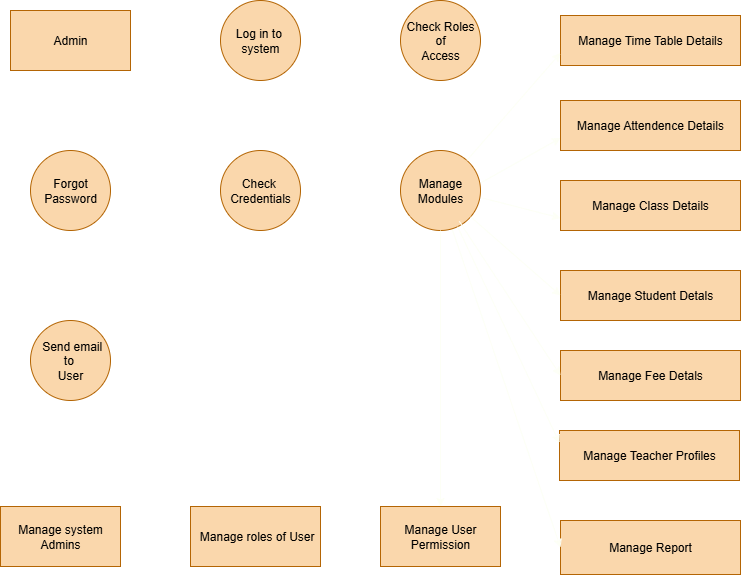

The diagram above was exported from draw.io. Its source (the exported page's mxGraphModel, read from the mxfile embedded in the PNG):
<mxGraphModel dx="1026" dy="1676" grid="1" gridSize="10" guides="1" tooltips="1" connect="1" arrows="1" fold="1" page="1" pageScale="1" pageWidth="827" pageHeight="1169" math="0" shadow="0">
  <root>
    <mxCell id="0" />
    <mxCell id="1" parent="0" />
    <mxCell id="CubyhEKz0OqUXnQbu3QI-49" value="" style="edgeStyle=orthogonalEdgeStyle;rounded=0;orthogonalLoop=1;jettySize=auto;html=1;strokeColor=#FFFFFF;" edge="1" parent="1" source="CubyhEKz0OqUXnQbu3QI-22" target="CubyhEKz0OqUXnQbu3QI-27">
      <mxGeometry relative="1" as="geometry" />
    </mxCell>
    <mxCell id="CubyhEKz0OqUXnQbu3QI-50" value="" style="edgeStyle=orthogonalEdgeStyle;rounded=0;orthogonalLoop=1;jettySize=auto;html=1;strokeColor=#FFFFFF;" edge="1" parent="1" source="CubyhEKz0OqUXnQbu3QI-22" target="CubyhEKz0OqUXnQbu3QI-25">
      <mxGeometry relative="1" as="geometry" />
    </mxCell>
    <mxCell id="CubyhEKz0OqUXnQbu3QI-22" value="Admin" style="rounded=0;whiteSpace=wrap;html=1;strokeColor=#b46504;fillColor=#fad7ac;" vertex="1" parent="1">
      <mxGeometry x="60" y="-1110" width="120" height="60" as="geometry" />
    </mxCell>
    <mxCell id="CubyhEKz0OqUXnQbu3QI-51" value="" style="edgeStyle=orthogonalEdgeStyle;rounded=0;orthogonalLoop=1;jettySize=auto;html=1;strokeColor=#FFFFFF;" edge="1" parent="1" source="CubyhEKz0OqUXnQbu3QI-25" target="CubyhEKz0OqUXnQbu3QI-26">
      <mxGeometry relative="1" as="geometry" />
    </mxCell>
    <mxCell id="CubyhEKz0OqUXnQbu3QI-52" value="" style="edgeStyle=orthogonalEdgeStyle;rounded=0;orthogonalLoop=1;jettySize=auto;html=1;strokeColor=#FFFFFF;" edge="1" parent="1" source="CubyhEKz0OqUXnQbu3QI-25" target="CubyhEKz0OqUXnQbu3QI-28">
      <mxGeometry relative="1" as="geometry" />
    </mxCell>
    <mxCell id="CubyhEKz0OqUXnQbu3QI-25" value="Log in to&amp;nbsp;&lt;br&gt;system" style="ellipse;whiteSpace=wrap;html=1;aspect=fixed;fillColor=#fad7ac;strokeColor=#b46504;" vertex="1" parent="1">
      <mxGeometry x="270" y="-1120" width="80" height="80" as="geometry" />
    </mxCell>
    <mxCell id="CubyhEKz0OqUXnQbu3QI-53" value="" style="edgeStyle=orthogonalEdgeStyle;rounded=0;orthogonalLoop=1;jettySize=auto;html=1;strokeColor=#FFFFFF;" edge="1" parent="1" source="CubyhEKz0OqUXnQbu3QI-26" target="CubyhEKz0OqUXnQbu3QI-29">
      <mxGeometry relative="1" as="geometry" />
    </mxCell>
    <mxCell id="CubyhEKz0OqUXnQbu3QI-26" value="&amp;nbsp;Check Roles&amp;nbsp;&lt;br&gt;of&lt;br&gt;Access" style="ellipse;whiteSpace=wrap;html=1;aspect=fixed;fillColor=#fad7ac;strokeColor=#b46504;" vertex="1" parent="1">
      <mxGeometry x="450" y="-1120" width="80" height="80" as="geometry" />
    </mxCell>
    <mxCell id="CubyhEKz0OqUXnQbu3QI-54" value="" style="edgeStyle=orthogonalEdgeStyle;rounded=0;orthogonalLoop=1;jettySize=auto;html=1;strokeColor=#FFFFFF;" edge="1" parent="1" source="CubyhEKz0OqUXnQbu3QI-27" target="CubyhEKz0OqUXnQbu3QI-30">
      <mxGeometry relative="1" as="geometry" />
    </mxCell>
    <mxCell id="CubyhEKz0OqUXnQbu3QI-27" value="Forgot Password" style="ellipse;whiteSpace=wrap;html=1;aspect=fixed;fillColor=#fad7ac;strokeColor=#b46504;" vertex="1" parent="1">
      <mxGeometry x="80" y="-970" width="80" height="80" as="geometry" />
    </mxCell>
    <mxCell id="CubyhEKz0OqUXnQbu3QI-28" value="Check&amp;nbsp;&lt;br&gt;Credentials" style="ellipse;whiteSpace=wrap;html=1;aspect=fixed;fillColor=#fad7ac;strokeColor=#b46504;" vertex="1" parent="1">
      <mxGeometry x="270" y="-970" width="80" height="80" as="geometry" />
    </mxCell>
    <mxCell id="CubyhEKz0OqUXnQbu3QI-29" value="Manage&lt;br&gt;Modules" style="ellipse;whiteSpace=wrap;html=1;aspect=fixed;fillColor=#fad7ac;strokeColor=#b46504;" vertex="1" parent="1">
      <mxGeometry x="450" y="-970" width="80" height="80" as="geometry" />
    </mxCell>
    <mxCell id="CubyhEKz0OqUXnQbu3QI-30" value="&amp;nbsp;Send email to&amp;nbsp;&lt;br&gt;User" style="ellipse;whiteSpace=wrap;html=1;aspect=fixed;fillColor=#fad7ac;strokeColor=#b46504;" vertex="1" parent="1">
      <mxGeometry x="80" y="-800" width="80" height="80" as="geometry" />
    </mxCell>
    <mxCell id="CubyhEKz0OqUXnQbu3QI-31" value="Manage system Admins" style="rounded=0;whiteSpace=wrap;html=1;fillColor=#fad7ac;strokeColor=#b46504;" vertex="1" parent="1">
      <mxGeometry x="50" y="-614" width="120" height="60" as="geometry" />
    </mxCell>
    <mxCell id="CubyhEKz0OqUXnQbu3QI-32" value="&amp;nbsp;Manage roles of User" style="rounded=0;whiteSpace=wrap;html=1;fillColor=#fad7ac;strokeColor=#b46504;" vertex="1" parent="1">
      <mxGeometry x="240" y="-614" width="130" height="60" as="geometry" />
    </mxCell>
    <mxCell id="CubyhEKz0OqUXnQbu3QI-33" value="Manage User Permission" style="rounded=0;whiteSpace=wrap;html=1;fillColor=#fad7ac;strokeColor=#b46504;" vertex="1" parent="1">
      <mxGeometry x="430" y="-614" width="120" height="60" as="geometry" />
    </mxCell>
    <mxCell id="CubyhEKz0OqUXnQbu3QI-34" value="Manage Time Table Details" style="rounded=0;whiteSpace=wrap;html=1;direction=west;fillColor=#fad7ac;strokeColor=#b46504;" vertex="1" parent="1">
      <mxGeometry x="610" y="-1105" width="180" height="50" as="geometry" />
    </mxCell>
    <mxCell id="CubyhEKz0OqUXnQbu3QI-38" value="Manage Attendence Details" style="rounded=0;whiteSpace=wrap;html=1;fillColor=#fad7ac;strokeColor=#b46504;" vertex="1" parent="1">
      <mxGeometry x="610" y="-1020" width="180" height="50" as="geometry" />
    </mxCell>
    <mxCell id="CubyhEKz0OqUXnQbu3QI-41" value="Manage Class Details" style="rounded=0;whiteSpace=wrap;html=1;fillColor=#fad7ac;strokeColor=#b46504;" vertex="1" parent="1">
      <mxGeometry x="610" y="-940" width="180" height="50" as="geometry" />
    </mxCell>
    <mxCell id="CubyhEKz0OqUXnQbu3QI-44" value="Manage Report" style="rounded=0;whiteSpace=wrap;html=1;fillColor=#fad7ac;strokeColor=#b46504;" vertex="1" parent="1">
      <mxGeometry x="610" y="-600" width="180" height="54" as="geometry" />
    </mxCell>
    <mxCell id="CubyhEKz0OqUXnQbu3QI-45" value="Manage Teacher Profiles" style="rounded=0;whiteSpace=wrap;html=1;fillColor=#fad7ac;strokeColor=#b46504;" vertex="1" parent="1">
      <mxGeometry x="609" y="-690" width="180" height="50" as="geometry" />
    </mxCell>
    <mxCell id="CubyhEKz0OqUXnQbu3QI-46" value="Manage Fee Detals" style="rounded=0;whiteSpace=wrap;html=1;fillColor=#fad7ac;strokeColor=#b46504;" vertex="1" parent="1">
      <mxGeometry x="610" y="-770" width="180" height="50" as="geometry" />
    </mxCell>
    <mxCell id="CubyhEKz0OqUXnQbu3QI-47" value="Manage Student Detals" style="rounded=0;whiteSpace=wrap;html=1;fillColor=#fad7ac;strokeColor=#b46504;" vertex="1" parent="1">
      <mxGeometry x="610" y="-850" width="180" height="50" as="geometry" />
    </mxCell>
    <mxCell id="CubyhEKz0OqUXnQbu3QI-58" value="" style="endArrow=classic;html=1;rounded=0;entryX=0.5;entryY=0;entryDx=0;entryDy=0;exitX=0.5;exitY=1;exitDx=0;exitDy=0;strokeColor=#FDFFF6;" edge="1" parent="1" source="CubyhEKz0OqUXnQbu3QI-29" target="CubyhEKz0OqUXnQbu3QI-33">
      <mxGeometry width="50" height="50" relative="1" as="geometry">
        <mxPoint x="500" y="-870" as="sourcePoint" />
        <mxPoint x="480" y="-680" as="targetPoint" />
      </mxGeometry>
    </mxCell>
    <mxCell id="CubyhEKz0OqUXnQbu3QI-59" value="" style="endArrow=classic;html=1;rounded=0;exitX=0.36;exitY=0.969;exitDx=0;exitDy=0;exitPerimeter=0;strokeColor=#FFFFFF;" edge="1" parent="1">
      <mxGeometry width="50" height="50" relative="1" as="geometry">
        <mxPoint x="478.8000000000002" y="-889.9999999999999" as="sourcePoint" />
        <mxPoint x="280" y="-617.52" as="targetPoint" />
      </mxGeometry>
    </mxCell>
    <mxCell id="CubyhEKz0OqUXnQbu3QI-61" value="" style="endArrow=classic;html=1;rounded=0;strokeColor=#FFFFFF;" edge="1" parent="1" source="CubyhEKz0OqUXnQbu3QI-29">
      <mxGeometry width="50" height="50" relative="1" as="geometry">
        <mxPoint x="450" y="-870" as="sourcePoint" />
        <mxPoint x="130" y="-620" as="targetPoint" />
      </mxGeometry>
    </mxCell>
    <mxCell id="CubyhEKz0OqUXnQbu3QI-62" value="" style="endArrow=classic;html=1;rounded=0;entryX=0;entryY=0.5;entryDx=0;entryDy=0;exitX=0.651;exitY=0.997;exitDx=0;exitDy=0;exitPerimeter=0;strokeColor=#FDFFF6;" edge="1" parent="1" source="CubyhEKz0OqUXnQbu3QI-29" target="CubyhEKz0OqUXnQbu3QI-44">
      <mxGeometry width="50" height="50" relative="1" as="geometry">
        <mxPoint x="510" y="-860" as="sourcePoint" />
        <mxPoint x="510" y="-810" as="targetPoint" />
      </mxGeometry>
    </mxCell>
    <mxCell id="CubyhEKz0OqUXnQbu3QI-63" value="" style="endArrow=classic;html=1;rounded=0;entryX=0;entryY=0.25;entryDx=0;entryDy=0;strokeColor=#FDFFF6;" edge="1" parent="1" source="CubyhEKz0OqUXnQbu3QI-29" target="CubyhEKz0OqUXnQbu3QI-45">
      <mxGeometry width="50" height="50" relative="1" as="geometry">
        <mxPoint x="540" y="-740" as="sourcePoint" />
        <mxPoint x="590" y="-790" as="targetPoint" />
      </mxGeometry>
    </mxCell>
    <mxCell id="CubyhEKz0OqUXnQbu3QI-64" value="" style="endArrow=classic;html=1;rounded=0;entryX=0;entryY=0.5;entryDx=0;entryDy=0;exitX=0.735;exitY=0.886;exitDx=0;exitDy=0;exitPerimeter=0;strokeColor=#FDFFF6;" edge="1" parent="1" source="CubyhEKz0OqUXnQbu3QI-29" target="CubyhEKz0OqUXnQbu3QI-46">
      <mxGeometry width="50" height="50" relative="1" as="geometry">
        <mxPoint x="540" y="-740" as="sourcePoint" />
        <mxPoint x="590" y="-790" as="targetPoint" />
      </mxGeometry>
    </mxCell>
    <mxCell id="CubyhEKz0OqUXnQbu3QI-66" value="" style="endArrow=classic;html=1;rounded=0;exitX=1.026;exitY=0.594;exitDx=0;exitDy=0;exitPerimeter=0;entryX=0;entryY=0.75;entryDx=0;entryDy=0;strokeColor=#FDFFF6;fillColor=#fad7ac;" edge="1" parent="1" source="CubyhEKz0OqUXnQbu3QI-29" target="CubyhEKz0OqUXnQbu3QI-41">
      <mxGeometry width="50" height="50" relative="1" as="geometry">
        <mxPoint x="540" y="-740" as="sourcePoint" />
        <mxPoint x="600" y="-900" as="targetPoint" />
      </mxGeometry>
    </mxCell>
    <mxCell id="CubyhEKz0OqUXnQbu3QI-67" value="" style="endArrow=classic;html=1;rounded=0;entryX=0;entryY=0.5;entryDx=0;entryDy=0;strokeColor=#FDFFF6;" edge="1" parent="1" source="CubyhEKz0OqUXnQbu3QI-29" target="CubyhEKz0OqUXnQbu3QI-47">
      <mxGeometry width="50" height="50" relative="1" as="geometry">
        <mxPoint x="490" y="-750" as="sourcePoint" />
        <mxPoint x="600" y="-820" as="targetPoint" />
      </mxGeometry>
    </mxCell>
    <mxCell id="CubyhEKz0OqUXnQbu3QI-70" value="" style="endArrow=classic;html=1;rounded=0;entryX=0;entryY=0.75;entryDx=0;entryDy=0;exitX=1.012;exitY=0.4;exitDx=0;exitDy=0;exitPerimeter=0;strokeColor=#FDFFF6;" edge="1" parent="1" source="CubyhEKz0OqUXnQbu3QI-29" target="CubyhEKz0OqUXnQbu3QI-38">
      <mxGeometry width="50" height="50" relative="1" as="geometry">
        <mxPoint x="490" y="-900" as="sourcePoint" />
        <mxPoint x="540" y="-950" as="targetPoint" />
      </mxGeometry>
    </mxCell>
    <mxCell id="CubyhEKz0OqUXnQbu3QI-71" value="" style="endArrow=classic;html=1;rounded=0;entryX=1;entryY=0.25;entryDx=0;entryDy=0;strokeColor=#FDFFF6;" edge="1" parent="1" source="CubyhEKz0OqUXnQbu3QI-29" target="CubyhEKz0OqUXnQbu3QI-34">
      <mxGeometry width="50" height="50" relative="1" as="geometry">
        <mxPoint x="490" y="-900" as="sourcePoint" />
        <mxPoint x="540" y="-950" as="targetPoint" />
      </mxGeometry>
    </mxCell>
  </root>
</mxGraphModel>